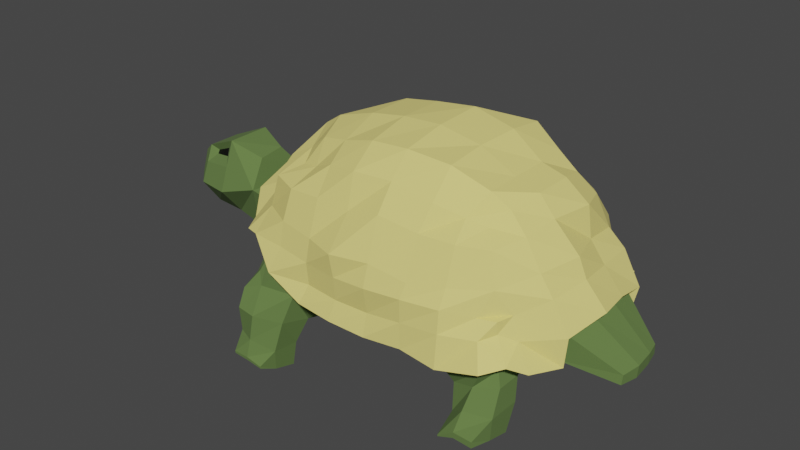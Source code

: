# Source: Turtle.blend  (saved by Blender 3.3.6; exported with 4.5.12 LTS)
import bpy
from mathutils import Matrix  # noqa: F401  (used for matrix-valued properties, if any)

bpy.ops.wm.read_factory_settings(use_empty=True)
scene = bpy.context.scene
scene.name = 'Scene'

# ---- collections
col_collection = bpy.data.collections.new('Collection'); scene.collection.children.link(col_collection)

# ---- materials (node trees are filled in below, after node groups)
mat_material_001 = bpy.data.materials.new('Material.001')
mat_material_001.use_transparent_shadow = False
mat_material_002 = bpy.data.materials.new('Material.002')
mat_material_002.use_transparent_shadow = False
mat_material_003 = bpy.data.materials.new('Material.003')
mat_material_003.use_transparent_shadow = False

# ---- material node trees
mat_material_001.use_nodes = True; mat_material_001.node_tree.nodes.clear()
_N = mat_material_001.node_tree.nodes; _L = mat_material_001.node_tree.links
n0 = _N.new('ShaderNodeBsdfPrincipled'); n0.name = 'Principled BSDF'; n0.location = (10, 300)
n0.distribution = 'GGX'
n0.subsurface_method = 'RANDOM_WALK_SKIN'
n0.inputs[0].default_value = (0.1159, 0.1902, 0.05171, 1.0)
n0.inputs[2].default_value = 1.0
n0.inputs[3].default_value = 1.45
n0.inputs[27].default_value = (0.0, 0.0, 0.0, 1.0)
n0.inputs[28].default_value = 1.0
n1 = _N.new('ShaderNodeOutputMaterial'); n1.name = 'Material Output'; n1.location = (300, 300)
_L.new(n0.outputs[0], n1.inputs[0])
n1.is_active_output = True
mat_material_002.use_nodes = True; mat_material_002.node_tree.nodes.clear()
_N = mat_material_002.node_tree.nodes; _L = mat_material_002.node_tree.links
n0 = _N.new('ShaderNodeBsdfPrincipled'); n0.name = 'Principled BSDF'; n0.location = (10, 300)
n0.distribution = 'GGX'
n0.subsurface_method = 'RANDOM_WALK_SKIN'
n0.inputs[0].default_value = (0.8, 0.6959, 0.2076, 1.0)
n0.inputs[2].default_value = 1.0
n0.inputs[3].default_value = 1.45
n0.inputs[27].default_value = (0.0, 0.0, 0.0, 1.0)
n0.inputs[28].default_value = 1.0
n1 = _N.new('ShaderNodeOutputMaterial'); n1.name = 'Material Output'; n1.location = (300, 300)
_L.new(n0.outputs[0], n1.inputs[0])
n1.is_active_output = True
mat_material_003.use_nodes = True; mat_material_003.node_tree.nodes.clear()
_N = mat_material_003.node_tree.nodes; _L = mat_material_003.node_tree.links
n0 = _N.new('ShaderNodeBsdfPrincipled'); n0.name = 'Principled BSDF'; n0.location = (10, 300)
n0.distribution = 'GGX'
n0.subsurface_method = 'RANDOM_WALK_SKIN'
n0.inputs[0].default_value = (0.0, 0.0, 0.0, 1.0)
n0.inputs[3].default_value = 1.45
n0.inputs[27].default_value = (0.0, 0.0, 0.0, 1.0)
n0.inputs[28].default_value = 1.0
n1 = _N.new('ShaderNodeOutputMaterial'); n1.name = 'Material Output'; n1.location = (300, 300)
_L.new(n0.outputs[0], n1.inputs[0])
n1.is_active_output = True

# ---- world
world_world = bpy.data.worlds.new('World'); scene.world = world_world
world_world.use_nodes = True; world_world.node_tree.nodes.clear()
_N = world_world.node_tree.nodes; _L = world_world.node_tree.links
n0 = _N.new('ShaderNodeOutputWorld'); n0.name = 'World Output'; n0.location = (300, 300)
n1 = _N.new('ShaderNodeBackground'); n1.name = 'Background'; n1.location = (10, 300)
n1.inputs[0].default_value = (0.05088, 0.05088, 0.05088, 1.0)
_L.new(n1.outputs[0], n0.inputs[0])
n0.is_active_output = True
world_world.color = (0.05088, 0.05088, 0.05088)
world_world.use_sun_shadow = False
world_world.sun_shadow_jitter_overblur = 0.0

# ---- meshes
me_cube_001 = bpy.data.meshes.new('Cube.001')
me_cube_001.from_pydata([(-3.155, -0.09301, -0.0517), (-2.938, -0.1491, -0.0972), (-2.588, -0.1622, -0.1109), (-2.244, -0.2145, -0.1509), (-1.804, -0.4642, -0.0601), (-1.943, -0.2341, -0.1766), (-1.411, -1.398, -0.828), (-1.411, -1.401, -0.8026), (-1.426, -1.229, -0.8583), (-1.424, -1.276, -0.6203), (-1.386, -1.331, -0.329), (-1.386, -1.245, -0.1433), (-1.42, -1.04, -0.8916), (-1.418, -1.075, -0.5999), (-1.4, -1.078, -0.3407), (-1.427, -1.017, -0.07407), (-1.395, -0.7519, -0.3125), (-1.524, -0.5803, -0.143), (-1.548, -0.193, -0.2125), (-1.242, -1.397, -0.841), (-1.242, -1.401, -0.8043), (-1.239, -1.221, -0.9653), (-1.228, -1.361, -0.6177), (-1.192, -1.342, -0.349), (-1.191, -1.204, -0.07239), (-1.226, -1.002, -0.9755), (-1.211, -0.9606, -0.6653), (-1.194, -0.8953, -0.4723), (-1.313, -1.095, 0.004044), (-1.195, -0.6779, -0.3664), (-1.199, -0.4625, -0.2683), (-1.202, -0.1918, -0.2391), (-1.067, -1.396, -0.866), (-1.067, -1.398, -0.8424), (-1.029, -1.225, -0.9372), (-0.999, -1.258, -0.7121), (-0.9356, -1.202, -0.3989), (-0.8449, -1.122, -0.09102), (-1.007, -1.01, -0.9825), (-0.9714, -0.9962, -0.7184), (-0.8531, -0.9343, -0.4319), (-0.7278, -1.049, -0.1886), (-0.8578, -0.629, -0.3769), (-0.8587, -0.4378, -0.2735), (-0.8598, -0.184, -0.24), (-0.5586, -1.154, 0.01137), (-0.629, -0.8035, -0.3346), (-0.5158, -0.9053, -0.1632), (-0.6285, -0.6539, -0.3408), (-0.5154, -0.5288, -0.265), (-0.517, -0.1772, -0.2375), (-0.2053, -1.206, 0.008906), (-0.1737, -0.8934, -0.1271), (-0.1737, -0.5201, -0.2351), (-0.1734, -0.1731, -0.2377), (-3.187, -0.1364, 0.1798), (-3.16, -0.08253, 0.4243), (-2.961, -0.3462, 0.1823), (-2.867, -0.1632, 0.5229), (-2.58, -0.4236, 0.2001), (-2.67, -0.196, 0.607), (-2.143, -0.3755, 0.336), (-2.211, -0.1589, 0.6062), (-1.823, -0.4777, 0.1462), (-2.043, -0.3641, 0.3051), (-1.272, -0.9575, 0.224), (-1.333, -0.9753, 0.3345), (-1.392, -0.8643, 0.1699), (-1.433, -0.8545, 0.4001), (-1.608, -0.5282, 0.1987), (-1.601, -0.56, 0.4867), (-1.8, -0.2185, 0.4435), (-1.733, -0.1984, 0.5844), (-1.147, -1.049, 0.158), (-1.183, -1.022, 0.3659), (-1.292, -1.012, 0.1151), (-0.9091, -1.153, 0.1673), (-3.153, 0.09124, -0.05499), (-2.939, 0.1491, -0.09695), (-2.589, 0.1615, -0.1112), (-2.242, 0.213, -0.152), (-1.953, 0.2671, -0.16), (-1.799, 0.4503, -0.08354), (-1.548, 0.1934, -0.2125), (-1.396, 0.753, -0.3116), (-1.523, 0.5847, -0.1412), (-1.42, 1.04, -0.8916), (-1.418, 1.075, -0.5999), (-1.4, 1.078, -0.3411), (-1.427, 1.017, -0.07368), (-1.426, 1.229, -0.8583), (-1.424, 1.276, -0.6203), (-1.386, 1.331, -0.3289), (-1.387, 1.245, -0.1451), (-1.411, 1.398, -0.828), (-1.411, 1.401, -0.8026), (-1.202, 0.1918, -0.2391), (-1.195, 0.6779, -0.3663), (-1.199, 0.4624, -0.2682), (-1.226, 1.002, -0.9755), (-1.211, 0.9606, -0.6653), (-1.194, 0.8954, -0.4723), (-1.314, 1.097, 0.003764), (-1.239, 1.221, -0.9653), (-1.228, 1.361, -0.6177), (-1.192, 1.342, -0.349), (-1.191, 1.203, -0.07128), (-1.242, 1.397, -0.841), (-1.242, 1.401, -0.8043), (-0.8598, 0.184, -0.24), (-0.8578, 0.629, -0.3769), (-0.8587, 0.4378, -0.2735), (-1.007, 1.01, -0.9825), (-0.9714, 0.9962, -0.7184), (-0.853, 0.9337, -0.4319), (-0.7274, 1.049, -0.1886), (-1.029, 1.225, -0.9372), (-0.999, 1.258, -0.7121), (-0.9362, 1.202, -0.399), (-0.8457, 1.123, -0.0913), (-1.067, 1.396, -0.866), (-1.067, 1.398, -0.8424), (-0.517, 0.1772, -0.2375), (-0.6285, 0.6539, -0.3408), (-0.5154, 0.5288, -0.265), (-0.629, 0.8035, -0.3346), (-0.5158, 0.9053, -0.1632), (-0.5832, 1.195, 0.02858), (-0.1734, 0.1731, -0.2377), (-0.1737, 0.5201, -0.2351), (-0.1737, 0.8934, -0.1271), (-0.2053, 1.206, 0.008906), (-3.186, 0.1365, 0.1736), (-3.165, 0.08757, 0.4137), (-2.961, 0.3455, 0.1768), (-2.865, 0.1649, 0.5243), (-2.581, 0.4238, 0.2015), (-2.671, 0.1948, 0.6085), (-2.121, 0.3735, 0.3257), (-2.227, 0.1349, 0.634), (-1.998, 0.3265, 0.3571), (-1.832, 0.4811, 0.1102), (-1.804, 0.2187, 0.4359), (-1.794, 0.2079, 0.6203), (-1.605, 0.5288, 0.1995), (-1.602, 0.5609, 0.4869), (-1.391, 0.8632, 0.1686), (-1.484, 0.883, 0.4277), (-1.27, 0.9526, 0.2234), (-1.335, 0.976, 0.3358), (-1.295, 1.015, 0.1176), (-1.146, 1.047, 0.1584), (-1.224, 1.053, 0.3927), (-0.9449, 1.192, 0.1894), (0.1727, -1.186, -0.00906), (0.17, -0.8717, -0.1412), (0.1702, -0.511, -0.2302), (0.1707, -0.17, -0.2334), (0.5382, -1.127, -0.01744), (0.6691, -0.6625, -0.28), (0.5362, -0.8118, -0.1814), (0.6715, -0.6421, -0.2805), (0.5429, -0.525, -0.2433), (0.5149, -0.1665, -0.2218), (1.002, -1.283, -0.7101), (1.001, -1.282, -0.6931), (1.002, -1.096, -0.709), (0.9982, -1.074, -0.5587), (0.9595, -1.009, -0.3112), (0.924, -1.158, -0.06925), (1.01, -0.9252, -0.7446), (1.004, -0.8974, -0.5631), (0.8634, -0.7782, -0.3675), (0.72, -0.9, -0.1937), (0.8547, -0.5636, -0.314), (0.8578, -0.4109, -0.2327), (0.8591, -0.162, -0.2096), (1.173, -1.291, -0.6402), (1.173, -1.292, -0.5809), (1.176, -1.086, -0.6803), (1.181, -1.188, -0.4175), (1.204, -1.075, -0.2223), (1.307, -1.104, -0.00963), (1.184, -0.8728, -0.72), (1.191, -0.7825, -0.4844), (1.201, -0.6702, -0.3375), (1.419, -0.9652, 0.0503), (1.203, -0.5035, -0.2851), (1.204, -0.3604, -0.2037), (1.204, -0.158, -0.192), (1.37, -1.299, -0.6464), (1.37, -1.299, -0.5836), (1.412, -1.089, -0.6684), (1.437, -1.102, -0.4307), (1.432, -1.002, -0.1779), (1.364, -0.9323, -0.06008), (1.418, -0.8586, -0.7136), (1.449, -0.7846, -0.4167), (1.426, -0.7324, -0.1835), (1.524, -0.8248, -0.01658), (1.399, -0.5535, -0.1975), (1.641, -0.4883, -0.06051), (1.532, -0.1551, -0.1074), (2.171, -0.3008, -0.1863), (2.212, -0.1117, -0.1939), (1.715, -0.4974, 0.233), (1.747, -0.1636, 0.2948), (2.18, -0.2953, -0.08526), (2.22, -0.1031, -0.071), (0.1707, 0.17, -0.2334), (0.1702, 0.511, -0.2302), (0.17, 0.8717, -0.1412), (0.1727, 1.186, -0.00906), (0.5149, 0.1665, -0.2218), (0.6715, 0.6427, -0.2806), (0.5429, 0.5251, -0.2433), (0.6695, 0.6605, -0.2805), (0.5352, 0.8116, -0.1812), (0.537, 1.127, -0.01731), (0.8591, 0.162, -0.2096), (0.8546, 0.5635, -0.314), (0.8578, 0.4109, -0.2327), (1.01, 0.9252, -0.7446), (1.004, 0.8976, -0.5633), (0.8639, 0.7821, -0.3678), (0.7239, 0.9019, -0.1944), (1.002, 1.096, -0.709), (0.9983, 1.074, -0.5584), (0.9559, 1.007, -0.3112), (0.92, 1.168, -0.0668), (1.002, 1.283, -0.7101), (1.001, 1.282, -0.6931), (1.204, 0.158, -0.192), (1.203, 0.5035, -0.2851), (1.204, 0.3604, -0.2037), (1.184, 0.8728, -0.72), (1.191, 0.7824, -0.4843), (1.201, 0.6703, -0.3374), (1.421, 0.977, 0.05175), (1.176, 1.086, -0.6803), (1.181, 1.188, -0.4176), (1.205, 1.075, -0.2224), (1.275, 1.075, -0.02626), (1.173, 1.291, -0.6402), (1.173, 1.292, -0.5809), (1.529, 0.156, -0.1066), (1.4, 0.5533, -0.1976), (1.598, 0.4788, -0.07467), (1.418, 0.8586, -0.7136), (1.449, 0.7846, -0.4167), (1.426, 0.7329, -0.183), (1.489, 0.8091, -0.03042), (1.412, 1.089, -0.6684), (1.437, 1.102, -0.4307), (1.432, 1.002, -0.1778), (1.361, 0.9287, -0.06113), (1.37, 1.299, -0.6464), (1.37, 1.299, -0.5836), (2.191, 0.1298, -0.1923), (2.156, 0.3037, -0.1854), (1.739, 0.1724, 0.2923), (1.71, 0.507, 0.2323), (2.197, 0.1273, -0.07086), (2.156, 0.2983, -0.08503), (1.63, -0.8883, -0.01477), (1.751, -0.5444, -0.07022), (0.1839, -1.227, 0.6637), (0.177, -1.085, 1.067), (-0.2337, -0.2401, 1.597), (0.1666, -0.2292, 1.615), (0.5765, -1.197, 0.6067), (0.5577, -1.02, 0.9905), (0.5985, -0.8816, 1.231), (0.9117, -0.9793, 0.987), (-1.745, -0.6288, 0.5854), (-1.819, -0.2181, 0.6652), (0.8635, -0.7734, 1.142), (0.9586, -0.5602, 1.333), (1.043, -0.6938, 1.079), (1.127, -0.5004, 1.186), (1.334, -0.9453, 0.4045), (1.4, -0.8064, 0.4303), (1.434, 0.2255, 1.067), (1.2, 0.209, 1.262), (-1.33, -0.5755, 1.034), (-1.106, -0.529, 1.156), (-1.638, -0.2043, 0.8469), (-1.336, -0.2001, 1.041), (-0.9259, -1.006, 0.9493), (-0.8252, -0.7736, 1.119), (-0.5589, -1.045, 0.9863), (-0.5684, -0.8565, 1.24), (-0.5979, -0.6251, 1.391), (-0.229, -0.9295, 1.299), (-0.2385, -0.666, 1.497), (0.1678, 0.8627, 1.236), (0.5639, 0.8382, 1.208), (0.5311, 1.209, 0.2024), (0.9117, 1.21, 0.2385), (1.262, 0.9092, 0.6536), (1.148, 0.8035, 0.9178), (-0.1813, 1.188, 0.6345), (0.1829, 1.177, 0.6304), (1.626, 0.5856, 0.5616), (1.401, 0.8098, 0.4309), (-0.2133, 0.9073, 1.227), (-1.883, 0.2279, 0.7037), (-1.555, 0.9663, 0.4847), (-1.388, 1.068, 0.3897), (-1.27, 0.94, 0.6468), (-1.148, 0.5508, 1.208), (-1.021, 0.7128, 1.069), (-0.8719, 0.5553, 1.264), (-0.8231, 0.7658, 1.111), (-0.5726, 0.6017, 1.372), (-0.5677, 1.195, 0.6717), (-0.5565, 1.027, 0.9701), (-0.5391, 1.24, 0.4271), (-0.2025, 1.054, 0.998), (-0.2077, 1.327, -0.01801), (-0.1765, 1.26, 0.1832), (1.467, -0.8135, 0.2078), (0.5465, -1.245, -0.03469), (0.9204, -1.246, -0.08242), (1.35, -1.214, 0.02769), (1.508, -1.046, 0.07802), (0.1835, -1.296, 0.4485), (0.1588, -0.6685, 1.528), (0.5406, -1.242, 0.2254), (0.5497, -1.252, 0.4603), (0.9116, -1.094, 0.6322), (1.237, -1.077, 0.2435), (-0.1784, -1.278, 0.4175), (-0.2015, -1.304, 0.6517), (1.181, -0.8311, 0.9668), (1.332, -0.9327, 0.2774), (-1.215, -0.2056, 1.276), (-0.9048, -0.5672, 1.321), (1.751, 0.5528, -0.06861), (1.591, 0.87, -0.02767), (-0.6081, -0.2362, 1.532), (0.1764, 0.9879, 0.9838), (0.5525, 0.9839, 0.972), (0.8583, 0.7649, 1.134), (0.8906, 1.148, 0.4308), (1.364, 0.9479, 0.1741), (1.237, 1.086, 0.245), (1.314, 0.5558, 1.018), (1.821, 0.5587, 0.2479), (1.507, 0.8467, 0.233), (-0.9278, 1.112, 0.6601), (-0.9212, 1.009, 0.9362), (-0.9095, 1.187, 0.435), (-0.5428, 0.8245, 1.174), (-0.2337, 0.2401, 1.597), (-0.1765, -1.26, 0.1832), (0.1812, -1.246, 0.1837), (0.1665, -0.893, 1.307), (0.5967, -0.6347, 1.49), (0.5872, -0.208, 1.527), (0.9117, -1.201, 0.238), (1.312, -0.5431, 1.015), (1.776, -0.5387, 0.2253), (1.626, -0.5765, 0.5619), (-1.171, 0.2041, 1.221), (1.508, 1.059, 0.07984), (-1.438, -1.096, 0.4159), (-1.503, -0.9346, 0.455), (0.5454, 1.245, -0.0346), (0.9166, 1.246, -0.08022), (-1.278, -1.154, 0.4344), (-1.271, -0.9321, 0.647), (-0.9114, -1.185, 0.4326), (-1.027, -0.2234, 1.402), (1.459, 0.5715, 0.7233), (0.1825, 1.305, 0.4526), (0.5394, 1.219, 0.4314), (0.9514, -0.1996, 1.336), (0.9514, 0.1996, 1.337), (0.9112, 0.5514, 1.321), (1.316, 1.181, 0.009853), (1.293, 0.9179, 0.3746), (-0.1979, 1.396, 0.4221), (-1.508, 0.1996, 0.8159), (-1.128, 0.8088, 0.9073), (-1.228, 1.117, 0.406), (-0.6081, 0.246, 1.532), (1.497, -0.5845, 0.7625), (1.619, -0.1924, 0.8002), (-0.2077, -1.327, -0.01801), (-0.9709, -1.304, 0.194), (-0.5311, -1.226, 0.1914), (0.1798, 1.29, 0.2063), (1.498, 0.1885, 0.7727), (1.037, 0.686, 1.072), (1.199, -0.1973, 1.261), (-1.385, 0.2112, 1.09), (-1.448, 0.5904, 0.7318), (-0.5553, 1.269, 0.2146), (1.361, -0.1982, 1.068), (0.1812, -1.306, -0.0362), (1.162, -1.004, 0.406), (1.261, -0.8979, 0.6537), (1.699, -0.1873, 0.6056), (0.1812, 1.306, -0.0362), (-1.23, -0.8707, 0.9498), (-1.449, -0.59, 0.7317), (-0.9321, -1.121, 0.6656), (-0.5388, -1.241, 0.4204), (0.1784, 0.258, 1.642), (0.1608, 0.656, 1.464), (0.6202, 0.2356, 1.549), (0.5973, 0.6471, 1.489), (0.9597, 1.156, 0.6145), (0.8869, 0.9411, 0.9368), (1.129, 0.5127, 1.187), (1.159, 1.0, 0.4044), (-0.5934, 1.315, 0.005156), (-1.686, 0.6158, 0.5513), (-1.282, 0.5627, 0.9863), (-0.9721, 1.312, 0.1959), (0.9117, -1.18, 0.4613), (1.399, -0.97, 0.1941), (1.911, -0.1782, 0.3603), (-0.5932, -1.305, 0.005154), (-1.024, -0.7162, 1.074), (-0.5447, -1.181, 0.6392), (-0.1924, -1.056, 0.9736), (1.654, 0.1869, 0.5704), (1.33, 0.9324, 0.2799), (-0.9887, 0.235, 1.343), (-0.2248, 0.653, 1.434), (0.5421, 1.143, 0.6342), (1.852, 0.188, 0.3293), (-2.865, 0.1925, 0.4665), (-2.673, 0.2295, 0.4991), (-2.672, -0.2224, 0.5184), (-2.867, -0.1846, 0.4835), (-2.965, -0.2563, 0.3896), (-2.969, -0.1817, 0.5617), (-2.567, -0.2448, 0.7317), (-2.574, -0.3358, 0.4612), (-2.964, 0.2655, 0.3677), (-2.966, 0.1834, 0.5634), (-2.567, 0.2411, 0.7344), (-2.575, 0.3438, 0.4349)], [], [(9, 8, 6, 7), (13, 12, 8, 9), (14, 13, 9, 10), (15, 14, 10, 11), (17, 16, 14, 15), (5, 18, 17, 4), (20, 7, 6, 19), (8, 21, 19, 6), (22, 9, 7, 20), (23, 10, 9, 22), (24, 11, 10, 23), (12, 25, 21, 8), (13, 26, 25, 12), (14, 27, 26, 13), (28, 15, 11, 24), (16, 29, 27, 14), (17, 30, 29, 16), (18, 31, 30, 17), (33, 20, 19, 32), (21, 34, 32, 19), (34, 35, 33, 32), (35, 22, 20, 33), (36, 23, 22, 35), (37, 24, 23, 36), (25, 38, 34, 21), (38, 39, 35, 34), (26, 39, 38, 25), (39, 40, 36, 35), (27, 40, 39, 26), (40, 41, 37, 36), (29, 42, 40, 27), (30, 43, 42, 29), (31, 44, 43, 30), (47, 41, 40, 46), (41, 47, 45, 37), (42, 48, 46, 40), (48, 49, 47, 46), (43, 49, 48, 42), (44, 50, 49, 43), (47, 52, 51, 45), (49, 53, 52, 47), (50, 54, 53, 49), (57, 55, 0, 1), (439, 56, 55, 57, 438), (59, 57, 1, 2), (60, 58, 437, 436), (61, 59, 2, 3), (62, 440, 441, 59, 61), (64, 5, 4, 63), (64, 61, 3, 5), (68, 67, 65, 66), (69, 17, 15, 67), (69, 63, 4, 17), (70, 69, 67, 68), (71, 64, 63, 69), (72, 71, 69, 70), (74, 66, 65, 73), (75, 28, 24, 73), (75, 67, 15, 28), (67, 75, 73, 65), (76, 73, 24, 37), (77, 78, 1, 0), (78, 79, 2, 1), (79, 80, 3, 2), (80, 81, 5, 3), (81, 83, 18, 5), (82, 85, 83, 81), (89, 88, 84, 85), (91, 90, 86, 87), (92, 91, 87, 88), (93, 92, 88, 89), (95, 94, 90, 91), (83, 96, 31, 18), (98, 85, 84, 97), (85, 98, 96, 83), (100, 87, 86, 99), (101, 88, 87, 100), (88, 101, 97, 84), (90, 103, 99, 86), (92, 105, 104, 91), (93, 106, 105, 92), (106, 93, 89, 102), (94, 107, 103, 90), (95, 108, 107, 94), (108, 95, 91, 104), (96, 109, 44, 31), (111, 98, 97, 110), (98, 111, 109, 96), (113, 100, 99, 112), (114, 101, 100, 113), (101, 114, 110, 97), (103, 116, 112, 99), (116, 117, 113, 112), (117, 118, 114, 113), (105, 118, 117, 104), (118, 119, 115, 114), (106, 119, 118, 105), (107, 120, 116, 103), (120, 121, 117, 116), (108, 121, 120, 107), (121, 108, 104, 117), (109, 122, 50, 44), (124, 111, 110, 123), (111, 124, 122, 109), (114, 125, 123, 110), (125, 126, 124, 123), (115, 126, 125, 114), (119, 127, 126, 115), (122, 128, 54, 50), (124, 129, 128, 122), (126, 130, 129, 124), (127, 131, 130, 126), (132, 77, 0, 55), (133, 132, 55, 56), (132, 134, 78, 77), (133, 443, 442, 134, 132), (443, 133, 56, 439), (134, 136, 79, 78), (135, 137, 435, 434), (444, 443, 439, 440), (136, 138, 80, 79), (138, 139, 62, 61), (444, 139, 138, 136, 445), (139, 444, 440, 62), (138, 140, 81, 80), (140, 138, 61, 64), (141, 82, 81, 140), (142, 140, 64, 71), (143, 142, 71, 72), (141, 144, 85, 82), (144, 141, 140, 142), (145, 144, 142, 143), (146, 89, 85, 144), (147, 146, 144, 145), (149, 148, 146, 147), (146, 150, 102, 89), (151, 106, 102, 150), (148, 151, 150, 146), (149, 152, 151, 148), (151, 153, 119, 106), (52, 155, 154, 51), (53, 156, 155, 52), (54, 157, 156, 53), (155, 160, 158, 154), (162, 161, 159, 160), (156, 162, 160, 155), (157, 163, 162, 156), (167, 166, 164, 165), (171, 170, 166, 167), (172, 171, 167, 168), (173, 172, 168, 169), (173, 160, 159, 172), (160, 173, 169, 158), (161, 174, 172, 159), (162, 175, 174, 161), (163, 176, 175, 162), (178, 165, 164, 177), (166, 179, 177, 164), (180, 167, 165, 178), (181, 168, 167, 180), (182, 169, 168, 181), (170, 183, 179, 166), (171, 184, 183, 170), (172, 185, 184, 171), (174, 187, 185, 172), (175, 188, 187, 174), (176, 189, 188, 175), (191, 178, 177, 190), (179, 192, 190, 177), (192, 193, 191, 190), (193, 180, 178, 191), (194, 181, 180, 193), (195, 182, 181, 194), (183, 196, 192, 179), (196, 197, 193, 192), (184, 197, 196, 183), (197, 198, 194, 193), (185, 198, 197, 184), (198, 199, 195, 194), (199, 186, 182, 195), (187, 200, 198, 185), (200, 201, 199, 198), (188, 201, 200, 187), (189, 202, 201, 188), (202, 204, 203, 201), (207, 205, 201, 203), (204, 208, 207, 203), (208, 206, 205, 207), (128, 209, 157, 54), (129, 210, 209, 128), (130, 211, 210, 129), (131, 212, 211, 130), (209, 213, 163, 157), (210, 215, 213, 209), (217, 216, 214, 215), (211, 217, 215, 210), (212, 218, 217, 211), (213, 219, 176, 163), (221, 215, 214, 220), (215, 221, 219, 213), (216, 224, 220, 214), (217, 225, 224, 216), (227, 226, 222, 223), (228, 227, 223, 224), (229, 228, 224, 225), (218, 229, 225, 217), (231, 230, 226, 227), (219, 232, 189, 176), (234, 221, 220, 233), (221, 234, 232, 219), (236, 223, 222, 235), (237, 224, 223, 236), (224, 237, 233, 220), (226, 239, 235, 222), (228, 241, 240, 227), (229, 242, 241, 228), (230, 243, 239, 226), (231, 244, 243, 230), (244, 231, 227, 240), (232, 245, 202, 189), (247, 234, 233, 246), (234, 247, 245, 232), (249, 236, 235, 248), (250, 237, 236, 249), (237, 250, 246, 233), (250, 251, 247, 246), (239, 252, 248, 235), (252, 253, 249, 248), (253, 254, 250, 249), (241, 254, 253, 240), (254, 255, 251, 250), (242, 255, 254, 241), (255, 242, 238, 251), (243, 256, 252, 239), (256, 257, 253, 252), (244, 257, 256, 243), (257, 244, 240, 253), (245, 258, 204, 202), (247, 259, 258, 245), (261, 247, 338, 348), (251, 238, 365, 339), (238, 242, 380, 365), (70, 68, 367, 274), (152, 149, 308, 385), (131, 127, 417, 319), (154, 158, 322, 400), (199, 201, 265, 264), (51, 154, 400, 389), (186, 199, 264, 325), (182, 186, 325, 324), (74, 76, 390, 370), (76, 45, 424, 390), (72, 70, 274, 275), (45, 51, 389, 424), (218, 212, 404, 368), (247, 251, 339, 338), (260, 261, 348, 433), (158, 169, 323, 322), (201, 205, 362, 265), (66, 74, 370, 366), (205, 206, 423, 362), (212, 131, 319, 404), (169, 182, 324, 323), (242, 229, 369, 380), (127, 153, 420, 417), (229, 218, 368, 369), (149, 147, 307, 308), (206, 260, 433, 423), (153, 152, 385, 420), (258, 262, 208, 204), (262, 260, 206, 208), (259, 263, 262, 258), (261, 263, 259, 247), (263, 261, 260, 262), (153, 151, 152), (127, 119, 153), (68, 66, 366, 367), (143, 72, 275, 306), (145, 143, 306, 418), (147, 145, 418, 307), (45, 76, 37), (76, 74, 73), (371, 367, 366, 370), (406, 274, 367, 371), (284, 406, 371, 405), (285, 284, 405, 425), (286, 275, 274, 406), (287, 286, 406, 284), (336, 287, 284, 285), (372, 370, 390), (407, 371, 370, 372), (288, 405, 371, 407), (289, 425, 405, 288), (337, 285, 425, 289), (373, 336, 285, 337), (391, 390, 424), (408, 372, 390, 391), (426, 407, 372, 408), (290, 288, 407, 426), (291, 289, 288, 290), (292, 337, 289, 291), (340, 373, 337, 292), (355, 391, 424, 389), (332, 408, 391, 355), (333, 426, 408, 332), (427, 290, 426, 333), (293, 291, 290, 427), (294, 292, 291, 293), (268, 340, 292, 294), (383, 306, 275, 286), (396, 383, 286, 287), (364, 396, 287, 336), (397, 418, 306, 383), (419, 397, 383, 396), (310, 419, 396, 364), (309, 307, 418, 397), (384, 309, 397, 419), (311, 384, 419, 310), (385, 308, 307, 309), (430, 364, 336, 373), (312, 310, 364, 430), (384, 351, 350, 309), (311, 313, 351, 384), (313, 311, 310, 312), (385, 352, 420), (352, 385, 309, 350), (386, 430, 373, 340), (314, 312, 430, 386), (351, 316, 315, 350), (313, 353, 316, 351), (353, 313, 312, 314), (420, 398, 417), (352, 317, 398, 420), (317, 352, 350, 315), (354, 386, 340, 268), (431, 314, 386, 354), (316, 318, 301, 315), (353, 305, 318, 316), (305, 353, 314, 431), (398, 320, 319, 417), (317, 382, 320, 398), (382, 317, 315, 301), (356, 355, 389, 400), (326, 332, 355, 356), (266, 333, 332, 326), (267, 427, 333, 266), (357, 293, 427, 267), (327, 294, 293, 357), (269, 268, 294, 327), (328, 356, 400, 322), (329, 326, 356, 328), (270, 266, 326, 329), (271, 267, 266, 270), (272, 357, 267, 271), (358, 327, 357, 272), (359, 269, 327, 358), (360, 328, 322, 323), (421, 329, 328, 360), (330, 270, 329, 421), (273, 271, 270, 330), (276, 272, 271, 273), (277, 358, 272, 276), (377, 359, 358, 277), (331, 360, 323), (401, 421, 360, 331), (325, 422, 331, 324), (402, 330, 421, 401), (334, 273, 330, 402), (278, 276, 273, 334), (387, 361, 334, 402), (361, 279, 278, 334), (279, 277, 276, 278), (388, 399, 361, 387), (399, 395, 279, 361), (395, 377, 277, 279), (280, 401, 331, 335), (321, 422, 325, 264), (422, 321, 335, 331), (321, 281, 335), (281, 402, 401, 280), (265, 362, 321, 264), (362, 363, 281, 321), (363, 387, 402, 281), (423, 403, 363, 362), (403, 388, 387, 363), (409, 354, 268, 269), (410, 431, 354, 409), (318, 341, 302, 301), (305, 295, 341, 318), (295, 305, 431, 410), (320, 392, 404, 319), (382, 375, 392, 320), (375, 382, 301, 302), (411, 409, 269, 359), (412, 410, 409, 411), (341, 342, 432, 302), (295, 296, 342, 341), (296, 295, 410, 412), (392, 297, 368, 404), (375, 376, 297, 392), (376, 375, 302, 432), (378, 411, 359, 377), (379, 412, 411, 378), (342, 414, 413, 432), (296, 343, 414, 342), (343, 296, 412, 379), (297, 298, 369, 368), (376, 344, 298, 297), (344, 376, 432, 413), (393, 282, 399, 388), (282, 283, 395, 399), (283, 378, 377, 395), (374, 347, 282, 393), (347, 415, 283, 282), (415, 379, 378, 283), (299, 300, 347, 374), (414, 300, 299, 413), (300, 394, 415, 347), (343, 394, 300, 414), (394, 343, 379, 415), (380, 346, 345, 365), (298, 346, 369), (344, 416, 346, 298), (416, 344, 413, 299), (433, 428, 403, 423), (428, 393, 388, 403), (348, 303, 428, 433), (303, 374, 393, 428), (339, 349, 348, 338), (345, 349, 339, 365), (349, 304, 303, 348), (304, 299, 374, 303), (346, 429, 349, 345), (429, 304, 349), (416, 381, 429, 346), (381, 416, 299, 304), (369, 346, 380), (304, 429, 381), (335, 281, 280), (323, 324, 331), (442, 445, 136, 134), (441, 438, 57, 59), (437, 58, 439, 438), (58, 60, 440, 439), (60, 436, 441, 440), (135, 434, 442, 443), (137, 135, 443, 444), (435, 137, 444, 445), (434, 435, 445, 442), (436, 437, 438, 441)])
me_cube_001.polygons.foreach_set('material_index', [0, 0, 0, 0, 0, 0, 0, 0, 0, 0, 0, 0, 0, 0, 0, 0, 0, 0, 0, 0, 0, 0, 0, 0, 0, 0, 0, 0, 0, 0, 0, 0, 0, 0, 0, 0, 0, 0, 0, 0, 0, 0, 0, 0, 0, 2, 0, 0, 0, 0, 0, 0, 0, 0, 0, 0, 0, 0, 0, 0, 0, 0, 0, 0, 0, 0, 0, 0, 0, 0, 0, 0, 0, 0, 0, 0, 0, 0, 0, 0, 0, 0, 0, 0, 0, 0, 0, 0, 0, 0, 0, 0, 0, 0, 0, 0, 0, 0, 0, 0, 0, 0, 0, 0, 0, 0, 0, 0, 0, 0, 0, 0, 0, 0, 0, 0, 0, 0, 2, 0, 0, 0, 0, 0, 0, 0, 0, 0, 0, 0, 0, 0, 0, 0, 0, 0, 0, 0, 0, 0, 0, 0, 0, 0, 0, 0, 0, 0, 0, 0, 0, 0, 0, 0, 0, 0, 0, 0, 0, 0, 0, 0, 0, 0, 0, 0, 0, 0, 0, 0, 0, 0, 0, 0, 0, 0, 0, 0, 0, 0, 0, 0, 0, 0, 0, 0, 0, 0, 0, 0, 0, 0, 0, 0, 0, 0, 0, 0, 0, 0, 0, 0, 0, 0, 0, 0, 0, 0, 0, 0, 0, 0, 0, 0, 0, 0, 0, 0, 0, 0, 0, 0, 0, 0, 0, 0, 0, 0, 0, 0, 0, 0, 0, 0, 0, 0, 0, 0, 0, 1, 1, 1, 1, 1, 1, 1, 1, 1, 1, 1, 1, 1, 1, 1, 1, 1, 1, 1, 1, 1, 1, 1, 1, 1, 1, 1, 1, 1, 1, 0, 0, 0, 0, 0, 0, 0, 1, 1, 1, 1, 0, 0, 1, 1, 1, 1, 1, 1, 1, 1, 1, 1, 1, 1, 1, 1, 1, 1, 1, 1, 1, 1, 1, 1, 1, 1, 1, 1, 1, 1, 1, 1, 1, 1, 1, 1, 1, 1, 1, 1, 1, 1, 1, 1, 1, 1, 1, 1, 1, 1, 1, 1, 1, 1, 1, 1, 1, 1, 1, 1, 1, 1, 1, 1, 1, 1, 1, 1, 1, 1, 1, 1, 1, 1, 1, 1, 1, 1, 1, 1, 1, 1, 1, 1, 1, 1, 1, 1, 1, 1, 1, 1, 1, 1, 1, 1, 1, 1, 1, 1, 1, 1, 1, 1, 1, 1, 1, 1, 1, 1, 1, 1, 1, 1, 1, 1, 1, 1, 1, 1, 1, 1, 1, 1, 1, 1, 1, 1, 1, 1, 1, 1, 1, 1, 1, 1, 1, 1, 1, 1, 1, 1, 1, 1, 1, 1, 1, 1, 1, 1, 1, 1, 1, 1, 1, 1, 1, 1, 1, 1, 0, 0, 0, 0, 0, 0, 0, 0, 0, 0])
me_cube_001.materials.append(mat_material_001)
me_cube_001.materials.append(mat_material_002)
me_cube_001.materials.append(mat_material_003)
me_cube_001.use_mirror_y = True
me_cube_001.update()

# ---- objects
ob_cube = bpy.data.objects.new('Cube', me_cube_001)

# ---- transforms, parenting, visibility, modifiers, constraints
ob_cube.location = (0.0, 0.0, 0.0)
ob_cube.use_mesh_mirror_y = True

# ---- collection membership
col_collection.objects.link(ob_cube)

# ---- scene / render settings (as saved in the file)
scene.frame_start = 1; scene.frame_end = 250; scene.frame_set(1)
scene.render.engine = 'BLENDER_EEVEE_NEXT'
scene.cycles.sampling_pattern = 'TABULATED_SOBOL'
scene.cycles.use_light_tree = False
scene.view_settings.view_transform = 'Filmic'
bpy.context.view_layer.update()

# ---- added for rendering (the .blend has no active camera and no usable light): camera, sun
cam_auto = bpy.data.cameras.new('AutoCamera')
cam_auto.lens = 50.0
cam_auto.sensor_width = 36.0
cam_auto.clip_end = 1000.0
ob_auto_camera = bpy.data.objects.new('AutoCamera', cam_auto)
scene.collection.objects.link(ob_auto_camera)
ob_auto_camera.location = (5.65151, -7.36189, 5.2378)
ob_auto_camera.rotation_euler = (1.09748, -7.21219e-08, 0.694738)
scene.camera = ob_auto_camera
light_auto_sun = bpy.data.lights.new('AutoSun', 'SUN')
light_auto_sun.energy = 3.0
light_auto_sun.angle = 0.0523599
ob_auto_sun = bpy.data.objects.new('AutoSun', light_auto_sun)
scene.collection.objects.link(ob_auto_sun)
ob_auto_sun.rotation_euler = (0.872665, 0.174533, 0.523599)
bpy.context.view_layer.update()
